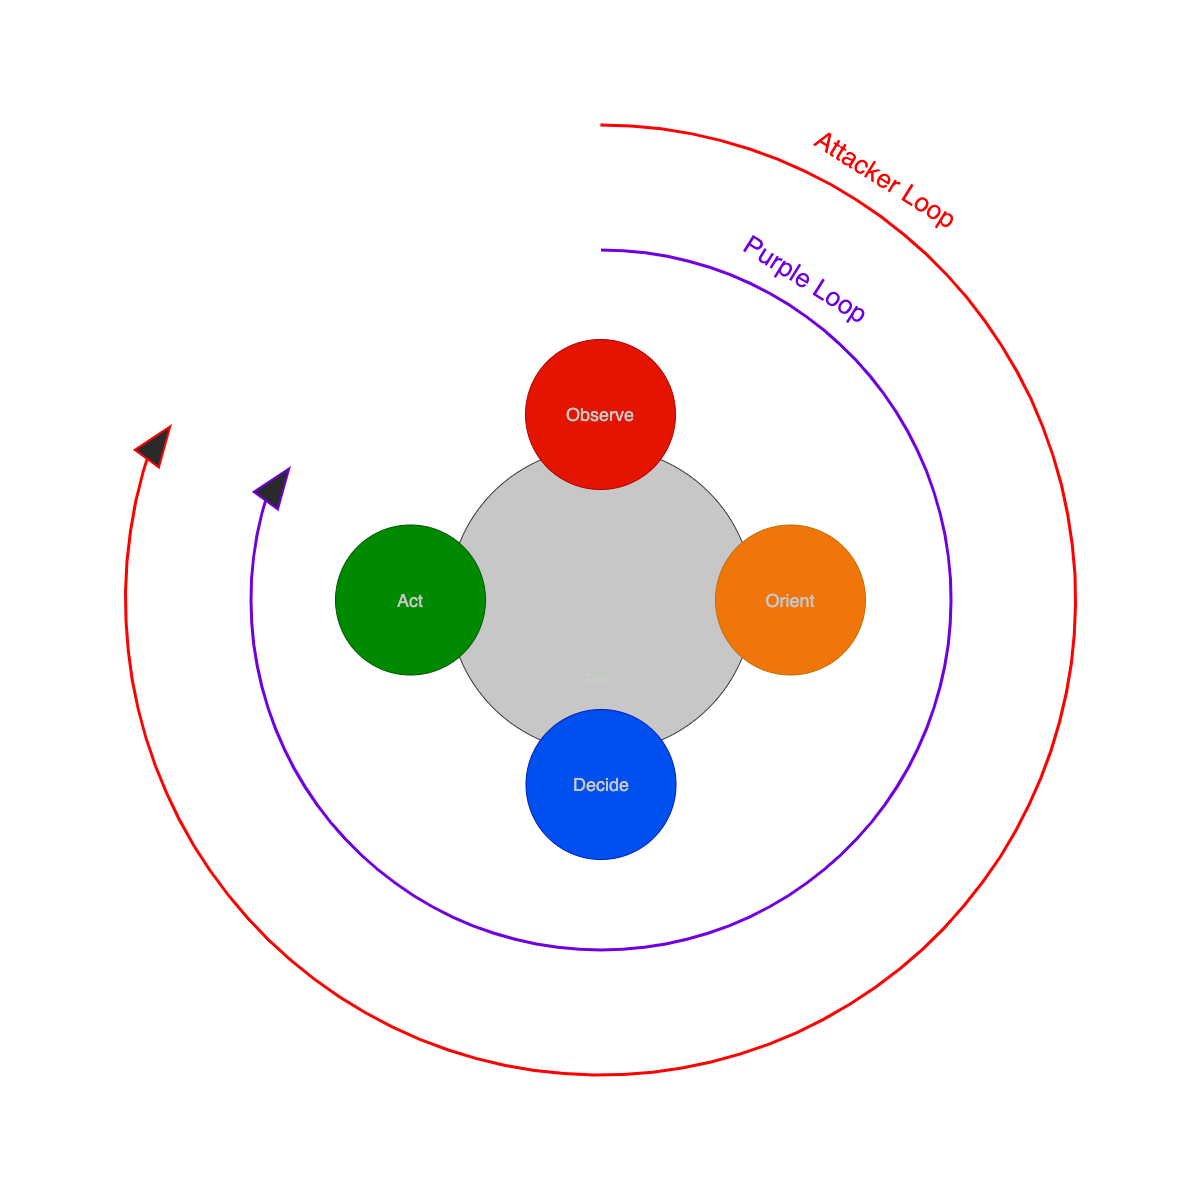

The diagram above was exported from draw.io. Its source (the exported page's mxGraphModel, read from the mxfile embedded in the PNG):
<mxGraphModel dx="2361" dy="2349" grid="1" gridSize="10" guides="1" tooltips="1" connect="1" arrows="1" fold="1" page="1" pageScale="1" pageWidth="850" pageHeight="1100" math="0" shadow="0">
  <root>
    <mxCell id="0" />
    <mxCell id="1" parent="0" />
    <mxCell id="9FbzGK6E2L_I47mBksVJ-1" value="" style="verticalLabelPosition=bottom;verticalAlign=top;html=1;shape=mxgraph.basic.arc;startAngle=0.3;endAngle=0.1036820013419613;fontColor=#ffffff;direction=north;rotation=342;strokeColor=#FF0000;strokeWidth=3;fillColor=#a20025;" parent="1" vertex="1">
      <mxGeometry x="-50" y="75.5" width="950" height="950" as="geometry" />
    </mxCell>
    <mxCell id="Qu5tvM_uRFyGndAs_tax-4" value="" style="verticalLabelPosition=bottom;verticalAlign=top;html=1;shape=mxgraph.basic.arc;startAngle=0.3;endAngle=0.1;fontColor=#C7CFC7;direction=north;rotation=342;strokeColor=#6F00E0;strokeWidth=3;" parent="1" vertex="1">
      <mxGeometry x="75.5" y="200.5" width="700" height="700" as="geometry" />
    </mxCell>
    <mxCell id="xRhwkGtb96QiS_TYduJL-1" value="" style="ellipse;whiteSpace=wrap;html=1;aspect=fixed;fillColor=#C7C7C7;strokeColor=#36393d;" parent="1" vertex="1">
      <mxGeometry x="273" y="398" width="305" height="305" as="geometry" />
    </mxCell>
    <mxCell id="xRhwkGtb96QiS_TYduJL-2" value="&lt;font color=&quot;#c7c7c7&quot; style=&quot;font-size: 18px;&quot;&gt;Observe&lt;/font&gt;" style="ellipse;whiteSpace=wrap;html=1;aspect=fixed;fillColor=#e51400;fontColor=#ffffff;strokeColor=#B20000;" parent="1" vertex="1">
      <mxGeometry x="350" y="290" width="150" height="150" as="geometry" />
    </mxCell>
    <mxCell id="xRhwkGtb96QiS_TYduJL-3" value="&lt;span style=&quot;font-size: 18px;&quot;&gt;&lt;font color=&quot;#c7c7c7&quot;&gt;Orient&lt;/font&gt;&lt;/span&gt;" style="ellipse;whiteSpace=wrap;html=1;aspect=fixed;fillColor=#F0760C;fontColor=#000000;strokeColor=#BD7000;" parent="1" vertex="1">
      <mxGeometry x="540" y="475.5" width="150" height="150" as="geometry" />
    </mxCell>
    <mxCell id="xRhwkGtb96QiS_TYduJL-4" value="&lt;span style=&quot;font-size: 18px;&quot;&gt;&lt;font color=&quot;#c7c7c7&quot;&gt;Decide&lt;/font&gt;&lt;/span&gt;" style="ellipse;whiteSpace=wrap;html=1;aspect=fixed;fillColor=#0050ef;fontColor=#ffffff;strokeColor=#001DBC;" parent="1" vertex="1">
      <mxGeometry x="350.5" y="660" width="150" height="150" as="geometry" />
    </mxCell>
    <mxCell id="xRhwkGtb96QiS_TYduJL-5" value="&lt;span style=&quot;font-size: 18px;&quot;&gt;&lt;font color=&quot;#c7c7c7&quot;&gt;Act&lt;/font&gt;&lt;/span&gt;" style="ellipse;whiteSpace=wrap;html=1;aspect=fixed;fillColor=#008a00;fontColor=#ffffff;strokeColor=#005700;" parent="1" vertex="1">
      <mxGeometry x="160" y="475.5" width="150" height="150" as="geometry" />
    </mxCell>
    <mxCell id="xRhwkGtb96QiS_TYduJL-6" value="&lt;div style=&quot;text-align: left;&quot;&gt;&lt;br&gt;&lt;/div&gt;" style="text;html=1;resizable=0;autosize=1;align=center;verticalAlign=middle;points=[];fillColor=none;strokeColor=none;rounded=0;fontColor=#000000;" parent="1" vertex="1">
      <mxGeometry x="415" y="535" width="20" height="30" as="geometry" />
    </mxCell>
    <mxCell id="Qu5tvM_uRFyGndAs_tax-5" value="" style="triangle;whiteSpace=wrap;html=1;fontColor=#C7CFC7;rotation=306;strokeColor=#6F00E0;fillStyle=solid;fillColor=#2A2A2A;strokeWidth=2;" parent="1" vertex="1">
      <mxGeometry x="82" y="420" width="40" height="30" as="geometry" />
    </mxCell>
    <mxCell id="Qu5tvM_uRFyGndAs_tax-6" value="Text" style="text;html=1;resizable=0;autosize=1;align=center;verticalAlign=middle;points=[];fillColor=none;strokeColor=none;rounded=0;fontColor=#C7CFC7;" parent="1" vertex="1">
      <mxGeometry x="400" y="620" width="40" height="20" as="geometry" />
    </mxCell>
    <mxCell id="Qu5tvM_uRFyGndAs_tax-7" value="Text" style="text;html=1;resizable=0;autosize=1;align=center;verticalAlign=middle;points=[];fillColor=none;strokeColor=none;rounded=0;fontColor=#C7CFC7;" parent="1" vertex="1">
      <mxGeometry x="400" y="620" width="40" height="20" as="geometry" />
    </mxCell>
    <mxCell id="Qu5tvM_uRFyGndAs_tax-8" value="Text" style="text;html=1;resizable=0;autosize=1;align=center;verticalAlign=middle;points=[];fillColor=none;strokeColor=none;rounded=0;fontColor=#C7CFC7;" parent="1" vertex="1">
      <mxGeometry x="400" y="620" width="40" height="20" as="geometry" />
    </mxCell>
    <mxCell id="Qu5tvM_uRFyGndAs_tax-9" value="&lt;font style=&quot;font-size: 26px;&quot;&gt;Purple Loop&lt;/font&gt;" style="text;html=1;align=center;verticalAlign=middle;resizable=0;points=[];autosize=1;strokeColor=none;fillColor=none;fontColor=#6F00E0;rotation=32;" parent="1" vertex="1">
      <mxGeometry x="550" y="210" width="160" height="40" as="geometry" />
    </mxCell>
    <mxCell id="9FbzGK6E2L_I47mBksVJ-2" value="&lt;font color=&quot;#ff0000&quot; style=&quot;font-size: 26px;&quot;&gt;Attacker Loop&lt;/font&gt;" style="text;html=1;align=center;verticalAlign=middle;resizable=0;points=[];autosize=1;strokeColor=none;fillColor=none;fontColor=#C7CFC7;rotation=32;" parent="1" vertex="1">
      <mxGeometry x="620" y="110" width="180" height="40" as="geometry" />
    </mxCell>
    <mxCell id="9FbzGK6E2L_I47mBksVJ-3" value="" style="triangle;whiteSpace=wrap;html=1;fontColor=#C7CFC7;rotation=306;strokeColor=#FF0000;fillColor=#2A2A2A;fillStyle=solid;strokeWidth=2;" parent="1" vertex="1">
      <mxGeometry x="-37" y="378" width="40" height="30" as="geometry" />
    </mxCell>
  </root>
</mxGraphModel>